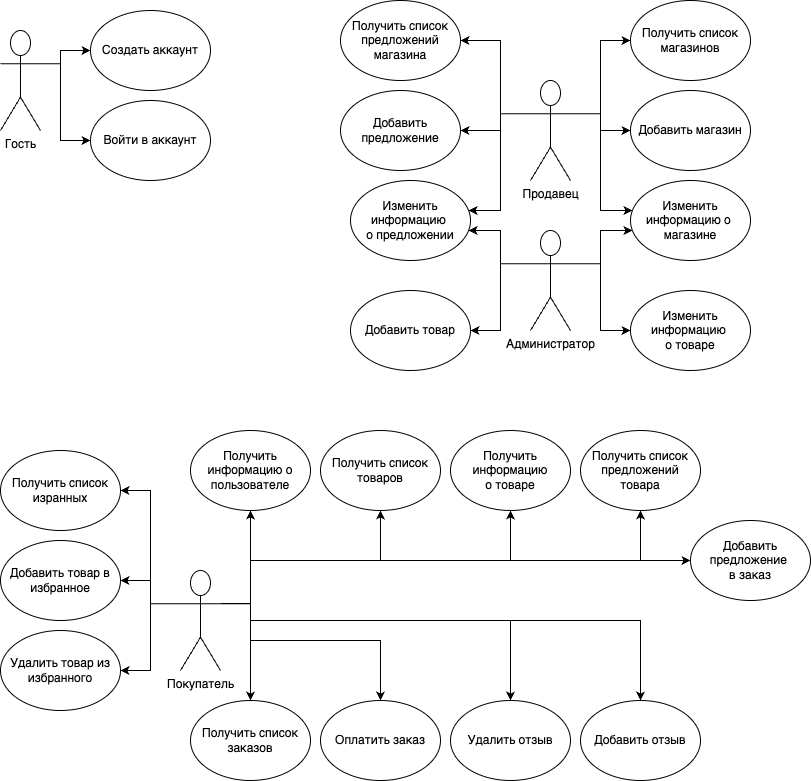

The diagram above was exported from draw.io. Its source (the exported page's mxGraphModel, read from the mxfile embedded in the PNG):
<mxGraphModel dx="947" dy="743" grid="1" gridSize="10" guides="1" tooltips="1" connect="1" arrows="1" fold="1" page="1" pageScale="1" pageWidth="827" pageHeight="1169" math="0" shadow="0">
  <root>
    <mxCell id="0" />
    <mxCell id="1" parent="0" />
    <mxCell id="cksM9-ANuMUvLQq_diGc-10" style="edgeStyle=orthogonalEdgeStyle;rounded=0;orthogonalLoop=1;jettySize=auto;html=1;exitX=1;exitY=0.3333333333333333;exitDx=0;exitDy=0;exitPerimeter=0;entryX=0;entryY=0.5;entryDx=0;entryDy=0;" parent="1" source="cksM9-ANuMUvLQq_diGc-1" target="cksM9-ANuMUvLQq_diGc-5" edge="1">
      <mxGeometry relative="1" as="geometry">
        <Array as="points">
          <mxPoint x="100" y="73" />
          <mxPoint x="100" y="60" />
        </Array>
      </mxGeometry>
    </mxCell>
    <mxCell id="cksM9-ANuMUvLQq_diGc-11" style="edgeStyle=orthogonalEdgeStyle;rounded=0;orthogonalLoop=1;jettySize=auto;html=1;exitX=1;exitY=0.3333333333333333;exitDx=0;exitDy=0;exitPerimeter=0;entryX=0;entryY=0.5;entryDx=0;entryDy=0;" parent="1" source="cksM9-ANuMUvLQq_diGc-1" target="cksM9-ANuMUvLQq_diGc-6" edge="1">
      <mxGeometry relative="1" as="geometry">
        <Array as="points">
          <mxPoint x="100" y="73" />
          <mxPoint x="100" y="150" />
        </Array>
      </mxGeometry>
    </mxCell>
    <mxCell id="cksM9-ANuMUvLQq_diGc-1" value="Гость" style="shape=umlActor;verticalLabelPosition=bottom;verticalAlign=top;html=1;outlineConnect=0;" parent="1" vertex="1">
      <mxGeometry x="40" y="40" width="40" height="100" as="geometry" />
    </mxCell>
    <mxCell id="cksM9-ANuMUvLQq_diGc-31" style="edgeStyle=orthogonalEdgeStyle;rounded=0;orthogonalLoop=1;jettySize=auto;html=1;exitX=1;exitY=0.3333333333333333;exitDx=0;exitDy=0;exitPerimeter=0;" parent="1" source="cksM9-ANuMUvLQq_diGc-2" target="cksM9-ANuMUvLQq_diGc-8" edge="1">
      <mxGeometry relative="1" as="geometry">
        <Array as="points">
          <mxPoint x="290" y="613" />
          <mxPoint x="290" y="570" />
          <mxPoint x="420" y="570" />
        </Array>
      </mxGeometry>
    </mxCell>
    <mxCell id="cksM9-ANuMUvLQq_diGc-32" style="edgeStyle=orthogonalEdgeStyle;rounded=0;orthogonalLoop=1;jettySize=auto;html=1;exitX=1;exitY=0.3333333333333333;exitDx=0;exitDy=0;exitPerimeter=0;entryX=0.5;entryY=1;entryDx=0;entryDy=0;" parent="1" source="cksM9-ANuMUvLQq_diGc-2" target="cksM9-ANuMUvLQq_diGc-7" edge="1">
      <mxGeometry relative="1" as="geometry">
        <Array as="points">
          <mxPoint x="290" y="613" />
          <mxPoint x="290" y="570" />
          <mxPoint x="550" y="570" />
        </Array>
      </mxGeometry>
    </mxCell>
    <mxCell id="cksM9-ANuMUvLQq_diGc-33" style="edgeStyle=orthogonalEdgeStyle;rounded=0;orthogonalLoop=1;jettySize=auto;html=1;exitX=1;exitY=0.3333333333333333;exitDx=0;exitDy=0;exitPerimeter=0;" parent="1" source="cksM9-ANuMUvLQq_diGc-2" target="cksM9-ANuMUvLQq_diGc-16" edge="1">
      <mxGeometry relative="1" as="geometry">
        <Array as="points">
          <mxPoint x="290" y="613" />
          <mxPoint x="290" y="650" />
          <mxPoint x="420" y="650" />
        </Array>
      </mxGeometry>
    </mxCell>
    <mxCell id="I-weOry6YBrLbWLsW_TY-6" style="edgeStyle=orthogonalEdgeStyle;rounded=0;orthogonalLoop=1;jettySize=auto;html=1;exitX=1;exitY=0.3333333333333333;exitDx=0;exitDy=0;exitPerimeter=0;entryX=0.5;entryY=1;entryDx=0;entryDy=0;" parent="1" source="cksM9-ANuMUvLQq_diGc-2" target="I-weOry6YBrLbWLsW_TY-1" edge="1">
      <mxGeometry relative="1" as="geometry">
        <Array as="points">
          <mxPoint x="290" y="613" />
          <mxPoint x="290" y="570" />
          <mxPoint x="680" y="570" />
        </Array>
        <mxPoint x="700" y="539.4405318873307" as="targetPoint" />
      </mxGeometry>
    </mxCell>
    <mxCell id="RaXJaKowbDtfO5ZUS7Bc-11" style="edgeStyle=orthogonalEdgeStyle;rounded=0;orthogonalLoop=1;jettySize=auto;html=1;exitX=0;exitY=0.3333333333333333;exitDx=0;exitDy=0;exitPerimeter=0;entryX=1;entryY=0.5;entryDx=0;entryDy=0;" parent="1" source="cksM9-ANuMUvLQq_diGc-2" target="RaXJaKowbDtfO5ZUS7Bc-10" edge="1">
      <mxGeometry relative="1" as="geometry" />
    </mxCell>
    <mxCell id="RaXJaKowbDtfO5ZUS7Bc-12" style="edgeStyle=orthogonalEdgeStyle;rounded=0;orthogonalLoop=1;jettySize=auto;html=1;exitX=0;exitY=0.3333333333333333;exitDx=0;exitDy=0;exitPerimeter=0;entryX=1;entryY=0.5;entryDx=0;entryDy=0;" parent="1" source="cksM9-ANuMUvLQq_diGc-2" target="RaXJaKowbDtfO5ZUS7Bc-7" edge="1">
      <mxGeometry relative="1" as="geometry" />
    </mxCell>
    <mxCell id="RaXJaKowbDtfO5ZUS7Bc-14" style="edgeStyle=orthogonalEdgeStyle;rounded=0;orthogonalLoop=1;jettySize=auto;html=1;exitX=1;exitY=0.3333333333333333;exitDx=0;exitDy=0;exitPerimeter=0;entryX=0.5;entryY=0;entryDx=0;entryDy=0;" parent="1" source="cksM9-ANuMUvLQq_diGc-2" target="RaXJaKowbDtfO5ZUS7Bc-9" edge="1">
      <mxGeometry relative="1" as="geometry" />
    </mxCell>
    <mxCell id="RaXJaKowbDtfO5ZUS7Bc-16" style="edgeStyle=orthogonalEdgeStyle;rounded=0;orthogonalLoop=1;jettySize=auto;html=1;exitX=1;exitY=0.3333333333333333;exitDx=0;exitDy=0;exitPerimeter=0;" parent="1" source="cksM9-ANuMUvLQq_diGc-2" target="RaXJaKowbDtfO5ZUS7Bc-8" edge="1">
      <mxGeometry relative="1" as="geometry">
        <Array as="points">
          <mxPoint x="290" y="613" />
          <mxPoint x="290" y="630" />
          <mxPoint x="680" y="630" />
        </Array>
      </mxGeometry>
    </mxCell>
    <mxCell id="RaXJaKowbDtfO5ZUS7Bc-17" style="edgeStyle=orthogonalEdgeStyle;rounded=0;orthogonalLoop=1;jettySize=auto;html=1;exitX=1;exitY=0.3333333333333333;exitDx=0;exitDy=0;exitPerimeter=0;entryX=0.5;entryY=0;entryDx=0;entryDy=0;" parent="1" source="cksM9-ANuMUvLQq_diGc-2" target="RaXJaKowbDtfO5ZUS7Bc-13" edge="1">
      <mxGeometry relative="1" as="geometry">
        <Array as="points">
          <mxPoint x="290" y="613" />
          <mxPoint x="290" y="630" />
          <mxPoint x="550" y="630" />
        </Array>
      </mxGeometry>
    </mxCell>
    <mxCell id="cksM9-ANuMUvLQq_diGc-2" value="Покупатель" style="shape=umlActor;verticalLabelPosition=bottom;verticalAlign=top;html=1;outlineConnect=0;" parent="1" vertex="1">
      <mxGeometry x="220" y="580" width="40" height="100" as="geometry" />
    </mxCell>
    <mxCell id="cksM9-ANuMUvLQq_diGc-35" style="edgeStyle=orthogonalEdgeStyle;rounded=0;orthogonalLoop=1;jettySize=auto;html=1;exitX=0;exitY=0.3333333333333333;exitDx=0;exitDy=0;exitPerimeter=0;" parent="1" source="cksM9-ANuMUvLQq_diGc-3" target="cksM9-ANuMUvLQq_diGc-13" edge="1">
      <mxGeometry relative="1" as="geometry">
        <Array as="points">
          <mxPoint x="540" y="123" />
          <mxPoint x="540" y="140" />
        </Array>
      </mxGeometry>
    </mxCell>
    <mxCell id="cksM9-ANuMUvLQq_diGc-36" style="edgeStyle=orthogonalEdgeStyle;rounded=0;orthogonalLoop=1;jettySize=auto;html=1;exitX=0;exitY=0.3333333333333333;exitDx=0;exitDy=0;exitPerimeter=0;" parent="1" source="cksM9-ANuMUvLQq_diGc-3" target="cksM9-ANuMUvLQq_diGc-12" edge="1">
      <mxGeometry relative="1" as="geometry">
        <Array as="points">
          <mxPoint x="540" y="123" />
          <mxPoint x="540" y="220" />
        </Array>
      </mxGeometry>
    </mxCell>
    <mxCell id="I-weOry6YBrLbWLsW_TY-5" style="edgeStyle=orthogonalEdgeStyle;rounded=0;orthogonalLoop=1;jettySize=auto;html=1;exitX=0;exitY=0.3333333333333333;exitDx=0;exitDy=0;exitPerimeter=0;" parent="1" source="cksM9-ANuMUvLQq_diGc-3" target="RaXJaKowbDtfO5ZUS7Bc-3" edge="1">
      <mxGeometry relative="1" as="geometry">
        <Array as="points">
          <mxPoint x="540" y="123" />
          <mxPoint x="540" y="50" />
        </Array>
      </mxGeometry>
    </mxCell>
    <mxCell id="RaXJaKowbDtfO5ZUS7Bc-2" style="edgeStyle=orthogonalEdgeStyle;rounded=0;orthogonalLoop=1;jettySize=auto;html=1;exitX=1;exitY=0.3333333333333333;exitDx=0;exitDy=0;exitPerimeter=0;entryX=0;entryY=0.5;entryDx=0;entryDy=0;" parent="1" source="cksM9-ANuMUvLQq_diGc-3" target="RaXJaKowbDtfO5ZUS7Bc-4" edge="1">
      <mxGeometry relative="1" as="geometry">
        <Array as="points">
          <mxPoint x="640" y="123" />
          <mxPoint x="640" y="50" />
        </Array>
      </mxGeometry>
    </mxCell>
    <mxCell id="RaXJaKowbDtfO5ZUS7Bc-6" style="edgeStyle=orthogonalEdgeStyle;rounded=0;orthogonalLoop=1;jettySize=auto;html=1;exitX=1;exitY=0.3333333333333333;exitDx=0;exitDy=0;exitPerimeter=0;" parent="1" source="cksM9-ANuMUvLQq_diGc-3" target="cksM9-ANuMUvLQq_diGc-17" edge="1">
      <mxGeometry relative="1" as="geometry">
        <Array as="points">
          <mxPoint x="640" y="123" />
          <mxPoint x="640" y="220" />
        </Array>
      </mxGeometry>
    </mxCell>
    <mxCell id="cksM9-ANuMUvLQq_diGc-3" value="Продавец" style="shape=umlActor;verticalLabelPosition=bottom;verticalAlign=top;html=1;outlineConnect=0;" parent="1" vertex="1">
      <mxGeometry x="570" y="90" width="40" height="100" as="geometry" />
    </mxCell>
    <mxCell id="cksM9-ANuMUvLQq_diGc-21" style="edgeStyle=orthogonalEdgeStyle;rounded=0;orthogonalLoop=1;jettySize=auto;html=1;exitX=0;exitY=0.3333333333333333;exitDx=0;exitDy=0;exitPerimeter=0;" parent="1" source="cksM9-ANuMUvLQq_diGc-4" target="cksM9-ANuMUvLQq_diGc-12" edge="1">
      <mxGeometry relative="1" as="geometry">
        <Array as="points">
          <mxPoint x="540" y="273" />
          <mxPoint x="540" y="240" />
        </Array>
      </mxGeometry>
    </mxCell>
    <mxCell id="cksM9-ANuMUvLQq_diGc-22" style="edgeStyle=orthogonalEdgeStyle;rounded=0;orthogonalLoop=1;jettySize=auto;html=1;exitX=0;exitY=0.3333333333333333;exitDx=0;exitDy=0;exitPerimeter=0;" parent="1" source="cksM9-ANuMUvLQq_diGc-4" target="cksM9-ANuMUvLQq_diGc-18" edge="1">
      <mxGeometry relative="1" as="geometry">
        <Array as="points">
          <mxPoint x="540" y="273" />
          <mxPoint x="540" y="340" />
        </Array>
      </mxGeometry>
    </mxCell>
    <mxCell id="cksM9-ANuMUvLQq_diGc-23" style="edgeStyle=orthogonalEdgeStyle;rounded=0;orthogonalLoop=1;jettySize=auto;html=1;exitX=1;exitY=0.3333333333333333;exitDx=0;exitDy=0;exitPerimeter=0;" parent="1" source="cksM9-ANuMUvLQq_diGc-4" target="cksM9-ANuMUvLQq_diGc-14" edge="1">
      <mxGeometry relative="1" as="geometry">
        <Array as="points">
          <mxPoint x="640" y="273" />
          <mxPoint x="640" y="340" />
        </Array>
      </mxGeometry>
    </mxCell>
    <mxCell id="cksM9-ANuMUvLQq_diGc-24" style="edgeStyle=orthogonalEdgeStyle;rounded=0;orthogonalLoop=1;jettySize=auto;html=1;exitX=1;exitY=0.3333333333333333;exitDx=0;exitDy=0;exitPerimeter=0;" parent="1" source="cksM9-ANuMUvLQq_diGc-4" target="cksM9-ANuMUvLQq_diGc-17" edge="1">
      <mxGeometry relative="1" as="geometry">
        <Array as="points">
          <mxPoint x="640" y="273" />
          <mxPoint x="640" y="240" />
        </Array>
      </mxGeometry>
    </mxCell>
    <mxCell id="cksM9-ANuMUvLQq_diGc-4" value="Администратор" style="shape=umlActor;verticalLabelPosition=bottom;verticalAlign=top;html=1;outlineConnect=0;" parent="1" vertex="1">
      <mxGeometry x="570" y="240" width="40" height="100" as="geometry" />
    </mxCell>
    <mxCell id="cksM9-ANuMUvLQq_diGc-5" value="Создать аккаунт" style="ellipse;whiteSpace=wrap;html=1;" parent="1" vertex="1">
      <mxGeometry x="130" y="20" width="120" height="80" as="geometry" />
    </mxCell>
    <mxCell id="cksM9-ANuMUvLQq_diGc-6" value="Войти в аккаунт" style="ellipse;whiteSpace=wrap;html=1;" parent="1" vertex="1">
      <mxGeometry x="130" y="110" width="120" height="80" as="geometry" />
    </mxCell>
    <mxCell id="cksM9-ANuMUvLQq_diGc-7" value="Получить информацию&lt;div&gt;о товаре&lt;/div&gt;" style="ellipse;whiteSpace=wrap;html=1;" parent="1" vertex="1">
      <mxGeometry x="490" y="440" width="120" height="80" as="geometry" />
    </mxCell>
    <mxCell id="cksM9-ANuMUvLQq_diGc-8" value="Получить список товаров" style="ellipse;whiteSpace=wrap;html=1;" parent="1" vertex="1">
      <mxGeometry x="360" y="440" width="120" height="80" as="geometry" />
    </mxCell>
    <mxCell id="cksM9-ANuMUvLQq_diGc-12" value="Изменить информацию&amp;nbsp;&lt;div&gt;о предложении&lt;/div&gt;" style="ellipse;whiteSpace=wrap;html=1;" parent="1" vertex="1">
      <mxGeometry x="390" y="190" width="120" height="80" as="geometry" />
    </mxCell>
    <mxCell id="cksM9-ANuMUvLQq_diGc-13" value="Добавить предложение" style="ellipse;whiteSpace=wrap;html=1;" parent="1" vertex="1">
      <mxGeometry x="380" y="100" width="120" height="80" as="geometry" />
    </mxCell>
    <mxCell id="cksM9-ANuMUvLQq_diGc-14" value="Изменить информацию&amp;nbsp;&lt;div&gt;о товаре&lt;/div&gt;" style="ellipse;whiteSpace=wrap;html=1;" parent="1" vertex="1">
      <mxGeometry x="670" y="300" width="120" height="80" as="geometry" />
    </mxCell>
    <mxCell id="cksM9-ANuMUvLQq_diGc-16" value="Оплатить заказ" style="ellipse;whiteSpace=wrap;html=1;" parent="1" vertex="1">
      <mxGeometry x="360" y="710" width="120" height="80" as="geometry" />
    </mxCell>
    <mxCell id="cksM9-ANuMUvLQq_diGc-17" value="Изменить информацию о&amp;nbsp;&lt;div&gt;магазине&lt;/div&gt;" style="ellipse;whiteSpace=wrap;html=1;" parent="1" vertex="1">
      <mxGeometry x="670" y="190" width="120" height="80" as="geometry" />
    </mxCell>
    <mxCell id="cksM9-ANuMUvLQq_diGc-18" value="Добавить товар" style="ellipse;whiteSpace=wrap;html=1;" parent="1" vertex="1">
      <mxGeometry x="390" y="300" width="120" height="80" as="geometry" />
    </mxCell>
    <mxCell id="I-weOry6YBrLbWLsW_TY-1" value="Получить список предложений&lt;div&gt;товара&lt;/div&gt;" style="ellipse;whiteSpace=wrap;html=1;" parent="1" vertex="1">
      <mxGeometry x="620" y="440" width="120" height="80" as="geometry" />
    </mxCell>
    <mxCell id="nAloPJtoiIOLENMkyOsR-1" value="Добавить предложение&amp;nbsp;&lt;div&gt;в заказ&lt;/div&gt;" style="ellipse;whiteSpace=wrap;html=1;" parent="1" vertex="1">
      <mxGeometry x="730" y="530" width="120" height="80" as="geometry" />
    </mxCell>
    <mxCell id="nAloPJtoiIOLENMkyOsR-2" style="edgeStyle=orthogonalEdgeStyle;rounded=0;orthogonalLoop=1;jettySize=auto;html=1;exitX=1;exitY=0.3333333333333333;exitDx=0;exitDy=0;exitPerimeter=0;" parent="1" source="cksM9-ANuMUvLQq_diGc-2" target="nAloPJtoiIOLENMkyOsR-1" edge="1">
      <mxGeometry relative="1" as="geometry">
        <Array as="points">
          <mxPoint x="290" y="613" />
          <mxPoint x="290" y="570" />
          <mxPoint x="810" y="570" />
        </Array>
        <mxPoint x="310" y="614" as="sourcePoint" />
        <mxPoint x="710" y="540" as="targetPoint" />
      </mxGeometry>
    </mxCell>
    <mxCell id="hVeLiphA9jZ5aGuBEL0M-1" value="Добавить товар в избранное" style="ellipse;whiteSpace=wrap;html=1;" parent="1" vertex="1">
      <mxGeometry x="40" y="550" width="120" height="80" as="geometry" />
    </mxCell>
    <mxCell id="hVeLiphA9jZ5aGuBEL0M-2" style="edgeStyle=orthogonalEdgeStyle;rounded=0;orthogonalLoop=1;jettySize=auto;html=1;exitX=0;exitY=0.3333333333333333;exitDx=0;exitDy=0;exitPerimeter=0;" parent="1" source="cksM9-ANuMUvLQq_diGc-2" target="hVeLiphA9jZ5aGuBEL0M-1" edge="1">
      <mxGeometry relative="1" as="geometry">
        <Array as="points">
          <mxPoint x="190" y="613" />
          <mxPoint x="190" y="590" />
        </Array>
        <mxPoint x="270" y="623" as="sourcePoint" />
        <mxPoint x="450" y="711" as="targetPoint" />
      </mxGeometry>
    </mxCell>
    <mxCell id="PS34J0mCy6HmUjOivqfO-1" value="Получить информацию о пользователе" style="ellipse;whiteSpace=wrap;html=1;" parent="1" vertex="1">
      <mxGeometry x="230" y="440" width="120" height="80" as="geometry" />
    </mxCell>
    <mxCell id="PS34J0mCy6HmUjOivqfO-2" style="edgeStyle=orthogonalEdgeStyle;rounded=0;orthogonalLoop=1;jettySize=auto;html=1;" parent="1" target="PS34J0mCy6HmUjOivqfO-1" edge="1">
      <mxGeometry relative="1" as="geometry">
        <Array as="points">
          <mxPoint x="290" y="613" />
        </Array>
        <mxPoint x="260" y="613" as="sourcePoint" />
        <mxPoint x="310" y="550" as="targetPoint" />
      </mxGeometry>
    </mxCell>
    <mxCell id="RaXJaKowbDtfO5ZUS7Bc-3" value="Получить список предложений&lt;div&gt;магазина&lt;/div&gt;" style="ellipse;whiteSpace=wrap;html=1;" parent="1" vertex="1">
      <mxGeometry x="380" y="10" width="120" height="80" as="geometry" />
    </mxCell>
    <mxCell id="RaXJaKowbDtfO5ZUS7Bc-4" value="Получить список&lt;div&gt;магазинов&lt;/div&gt;" style="ellipse;whiteSpace=wrap;html=1;" parent="1" vertex="1">
      <mxGeometry x="670" y="10" width="120" height="80" as="geometry" />
    </mxCell>
    <mxCell id="RaXJaKowbDtfO5ZUS7Bc-5" value="" style="edgeStyle=orthogonalEdgeStyle;rounded=0;orthogonalLoop=1;jettySize=auto;html=1;exitX=1;exitY=0.3333333333333333;exitDx=0;exitDy=0;exitPerimeter=0;entryX=0;entryY=0.5;entryDx=0;entryDy=0;" parent="1" source="cksM9-ANuMUvLQq_diGc-3" target="RaXJaKowbDtfO5ZUS7Bc-1" edge="1">
      <mxGeometry relative="1" as="geometry">
        <mxPoint x="607" y="163" as="sourcePoint" />
        <mxPoint x="767" y="90" as="targetPoint" />
        <Array as="points">
          <mxPoint x="640" y="123" />
          <mxPoint x="640" y="140" />
        </Array>
      </mxGeometry>
    </mxCell>
    <mxCell id="RaXJaKowbDtfO5ZUS7Bc-1" value="Добавить магазин" style="ellipse;whiteSpace=wrap;html=1;" parent="1" vertex="1">
      <mxGeometry x="670" y="100" width="120" height="80" as="geometry" />
    </mxCell>
    <mxCell id="RaXJaKowbDtfO5ZUS7Bc-7" value="Удалить товар из избранного" style="ellipse;whiteSpace=wrap;html=1;" parent="1" vertex="1">
      <mxGeometry x="40" y="640" width="120" height="80" as="geometry" />
    </mxCell>
    <mxCell id="RaXJaKowbDtfO5ZUS7Bc-8" value="Добавить отзыв" style="ellipse;whiteSpace=wrap;html=1;" parent="1" vertex="1">
      <mxGeometry x="620" y="710" width="120" height="80" as="geometry" />
    </mxCell>
    <mxCell id="RaXJaKowbDtfO5ZUS7Bc-9" value="Получить список заказов" style="ellipse;whiteSpace=wrap;html=1;" parent="1" vertex="1">
      <mxGeometry x="230" y="710" width="120" height="80" as="geometry" />
    </mxCell>
    <mxCell id="RaXJaKowbDtfO5ZUS7Bc-10" value="Получить список изранных" style="ellipse;whiteSpace=wrap;html=1;" parent="1" vertex="1">
      <mxGeometry x="40" y="460" width="120" height="80" as="geometry" />
    </mxCell>
    <mxCell id="RaXJaKowbDtfO5ZUS7Bc-13" value="Удалить отзыв" style="ellipse;whiteSpace=wrap;html=1;" parent="1" vertex="1">
      <mxGeometry x="490" y="710" width="120" height="80" as="geometry" />
    </mxCell>
  </root>
</mxGraphModel>